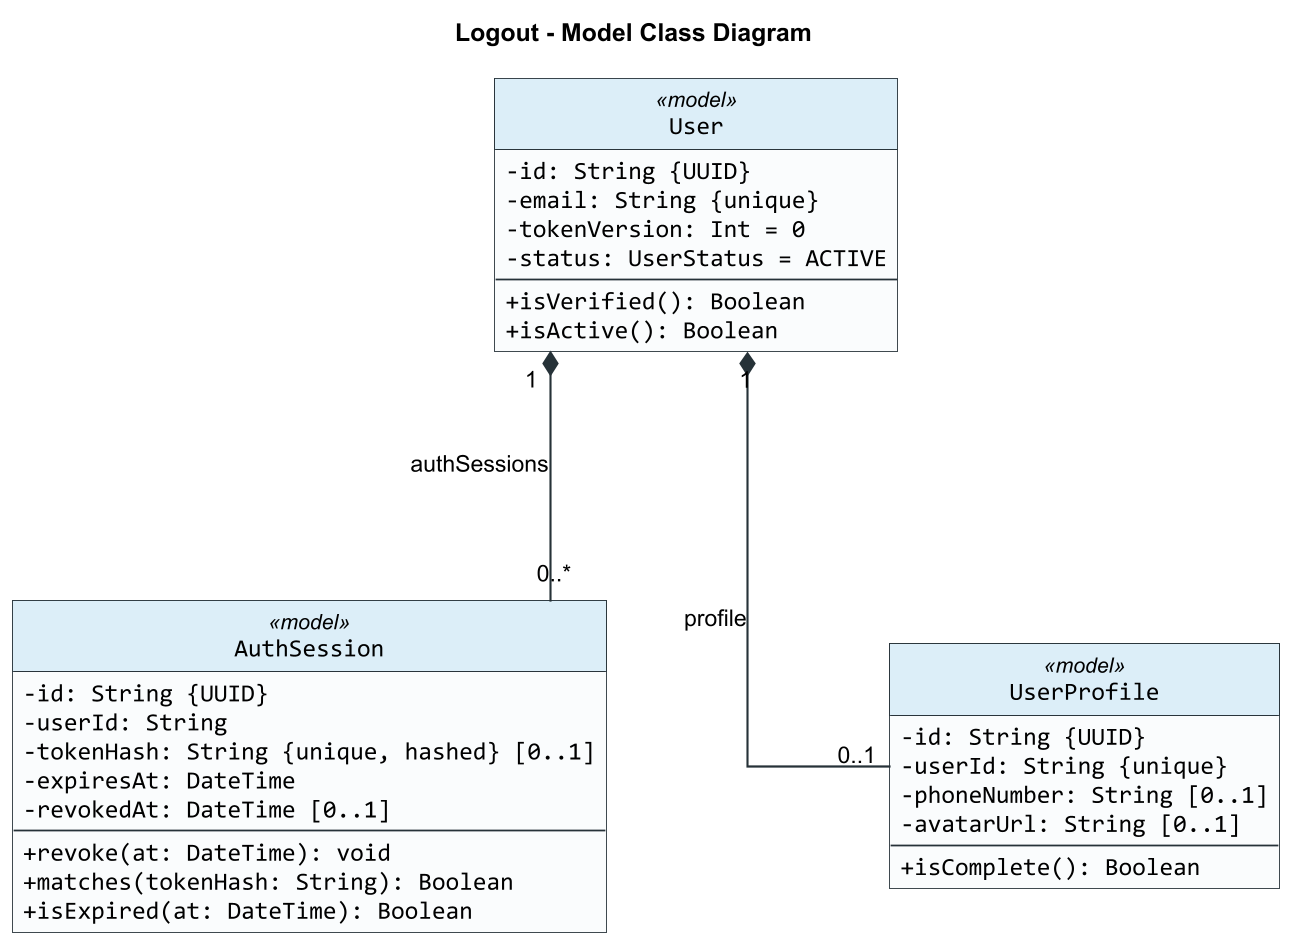

The diagram above was rendered by PlantUML. Its source (embedded in the PNG):
@startuml
title Logout - Model Class Diagram

skinparam backgroundColor #FFFFFF
skinparam shadowing false
skinparam roundCorner 0
skinparam dpi 170
skinparam defaultFontName Arial
skinparam classFontName Arial
skinparam classAttributeFontName Consolas
skinparam classAttributeIconSize 0
skinparam classBorderColor #263238
skinparam classBackgroundColor #FAFCFD
skinparam classHeaderBackgroundColor #DCEEF8
skinparam ArrowColor #263238
skinparam ArrowThickness 1.2
skinparam linetype ortho
skinparam nodesep 160
skinparam ranksep 140
hide circle

class AuthSession <<model>> {
  -id: String {UUID}
  -userId: String
  -tokenHash: String {unique, hashed} [0..1]
  -expiresAt: DateTime
  -revokedAt: DateTime [0..1]
  --
  +revoke(at: DateTime): void
  +matches(tokenHash: String): Boolean
  +isExpired(at: DateTime): Boolean
}

class User <<model>> {
  -id: String {UUID}
  -email: String {unique}
  -tokenVersion: Int = 0
  -status: UserStatus = ACTIVE
  --
  +isVerified(): Boolean
  +isActive(): Boolean
}

class UserProfile <<model>> {
  -id: String {UUID}
  -userId: String {unique}
  -phoneNumber: String [0..1]
  -avatarUrl: String [0..1]
  --
  +isComplete(): Boolean
}

User "1" *-- "0..*" AuthSession : authSessions
User "1" *-- "0..1" UserProfile : profile

@enduml